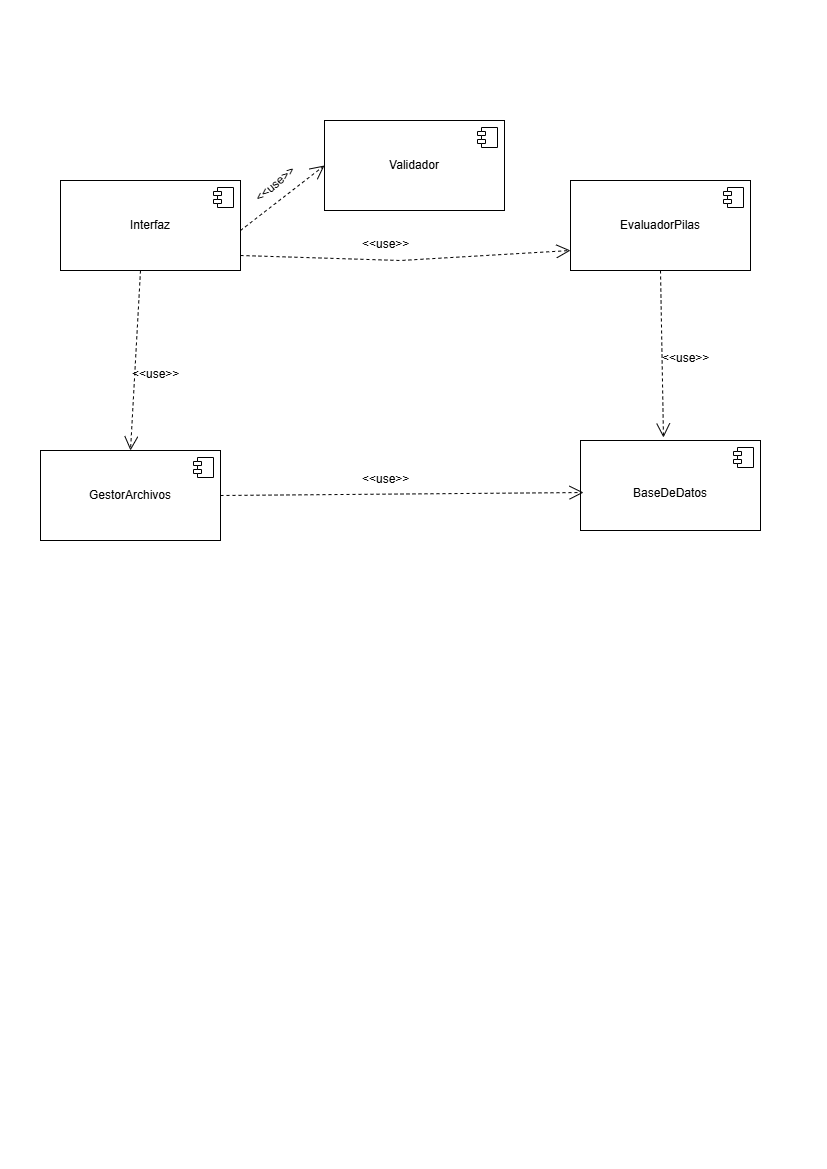

The diagram above was exported from draw.io. Its source (the exported page's mxGraphModel, read from the mxfile embedded in the PNG):
<mxGraphModel dx="1414" dy="743" grid="1" gridSize="10" guides="1" tooltips="1" connect="1" arrows="1" fold="1" page="1" pageScale="1" pageWidth="827" pageHeight="1169" math="0" shadow="0">
  <root>
    <mxCell id="0" />
    <mxCell id="1" parent="0" />
    <mxCell id="XDwG9o0ZUtQJDr8Xl7jo-1" parent="1" style="html=1;dropTarget=0;whiteSpace=wrap;" value="Interfaz" vertex="1">
      <mxGeometry height="90" width="180" x="60" y="180" as="geometry" />
    </mxCell>
    <mxCell id="XDwG9o0ZUtQJDr8Xl7jo-2" parent="XDwG9o0ZUtQJDr8Xl7jo-1" style="shape=module;jettyWidth=8;jettyHeight=4;" value="" vertex="1">
      <mxGeometry height="20" relative="1" width="20" x="1" as="geometry">
        <mxPoint x="-27" y="7" as="offset" />
      </mxGeometry>
    </mxCell>
    <mxCell id="XDwG9o0ZUtQJDr8Xl7jo-3" parent="1" style="html=1;dropTarget=0;whiteSpace=wrap;" value="EvaluadorPilas" vertex="1">
      <mxGeometry height="90" width="180" x="570" y="180" as="geometry" />
    </mxCell>
    <mxCell id="XDwG9o0ZUtQJDr8Xl7jo-4" parent="XDwG9o0ZUtQJDr8Xl7jo-3" style="shape=module;jettyWidth=8;jettyHeight=4;" value="" vertex="1">
      <mxGeometry height="20" relative="1" width="20" x="1" as="geometry">
        <mxPoint x="-27" y="7" as="offset" />
      </mxGeometry>
    </mxCell>
    <mxCell id="XDwG9o0ZUtQJDr8Xl7jo-5" parent="1" style="html=1;dropTarget=0;whiteSpace=wrap;" value="GestorArchivos" vertex="1">
      <mxGeometry height="90" width="180" x="40" y="450" as="geometry" />
    </mxCell>
    <mxCell id="XDwG9o0ZUtQJDr8Xl7jo-6" parent="XDwG9o0ZUtQJDr8Xl7jo-5" style="shape=module;jettyWidth=8;jettyHeight=4;" value="" vertex="1">
      <mxGeometry height="20" relative="1" width="20" x="1" as="geometry">
        <mxPoint x="-27" y="7" as="offset" />
      </mxGeometry>
    </mxCell>
    <mxCell id="XDwG9o0ZUtQJDr8Xl7jo-9" parent="1" style="html=1;dropTarget=0;whiteSpace=wrap;" value="Validador" vertex="1">
      <mxGeometry height="90" width="180" x="324" y="120" as="geometry" />
    </mxCell>
    <mxCell id="XDwG9o0ZUtQJDr8Xl7jo-10" parent="XDwG9o0ZUtQJDr8Xl7jo-9" style="shape=module;jettyWidth=8;jettyHeight=4;" value="" vertex="1">
      <mxGeometry height="20" relative="1" width="20" x="1" as="geometry">
        <mxPoint x="-27" y="7" as="offset" />
      </mxGeometry>
    </mxCell>
    <mxCell id="XDwG9o0ZUtQJDr8Xl7jo-11" parent="1" style="html=1;dropTarget=0;whiteSpace=wrap;" value="&lt;br&gt;BaseDeDatos" vertex="1">
      <mxGeometry height="90" width="180" x="580" y="440" as="geometry" />
    </mxCell>
    <mxCell id="XDwG9o0ZUtQJDr8Xl7jo-12" parent="XDwG9o0ZUtQJDr8Xl7jo-11" style="shape=module;jettyWidth=8;jettyHeight=4;" value="" vertex="1">
      <mxGeometry height="20" relative="1" width="20" x="1" as="geometry">
        <mxPoint x="-27" y="7" as="offset" />
      </mxGeometry>
    </mxCell>
    <mxCell id="XDwG9o0ZUtQJDr8Xl7jo-14" edge="1" parent="1" style="endArrow=open;dashed=1;endFill=0;endSize=12;html=1;rounded=0;entryX=0;entryY=0.5;entryDx=0;entryDy=0;" target="XDwG9o0ZUtQJDr8Xl7jo-9" value="">
      <mxGeometry relative="1" width="160" as="geometry">
        <mxPoint x="240" y="230" as="sourcePoint" />
        <mxPoint x="330" y="230" as="targetPoint" />
      </mxGeometry>
    </mxCell>
    <mxCell id="XDwG9o0ZUtQJDr8Xl7jo-15" edge="1" parent="1" style="endArrow=open;dashed=1;endFill=0;endSize=12;html=1;rounded=0;entryX=0;entryY=0.5;entryDx=0;entryDy=0;" value="">
      <mxGeometry relative="1" width="160" as="geometry">
        <Array as="points">
          <mxPoint x="400" y="260" />
        </Array>
        <mxPoint x="240" y="255" as="sourcePoint" />
        <mxPoint x="570" y="250" as="targetPoint" />
      </mxGeometry>
    </mxCell>
    <mxCell id="XDwG9o0ZUtQJDr8Xl7jo-16" edge="1" parent="1" source="XDwG9o0ZUtQJDr8Xl7jo-3" style="endArrow=open;dashed=1;endFill=0;endSize=12;html=1;rounded=0;entryX=0.461;entryY=-0.033;entryDx=0;entryDy=0;exitX=0.5;exitY=1;exitDx=0;exitDy=0;entryPerimeter=0;" target="XDwG9o0ZUtQJDr8Xl7jo-11" value="">
      <mxGeometry relative="1" width="160" as="geometry">
        <mxPoint x="630" y="315" as="sourcePoint" />
        <mxPoint x="960" y="310" as="targetPoint" />
      </mxGeometry>
    </mxCell>
    <mxCell id="XDwG9o0ZUtQJDr8Xl7jo-17" edge="1" parent="1" style="endArrow=open;dashed=1;endFill=0;endSize=12;html=1;rounded=0;entryX=0.5;entryY=0;entryDx=0;entryDy=0;exitX=0.5;exitY=1;exitDx=0;exitDy=0;" target="XDwG9o0ZUtQJDr8Xl7jo-5" value="">
      <mxGeometry relative="1" width="160" as="geometry">
        <mxPoint x="140" y="270" as="sourcePoint" />
        <mxPoint x="143" y="437" as="targetPoint" />
      </mxGeometry>
    </mxCell>
    <mxCell id="XDwG9o0ZUtQJDr8Xl7jo-18" edge="1" parent="1" source="XDwG9o0ZUtQJDr8Xl7jo-5" style="endArrow=open;dashed=1;endFill=0;endSize=12;html=1;rounded=0;entryX=0.017;entryY=0.578;entryDx=0;entryDy=0;exitX=1;exitY=0.5;exitDx=0;exitDy=0;entryPerimeter=0;" target="XDwG9o0ZUtQJDr8Xl7jo-11" value="">
      <mxGeometry relative="1" width="160" as="geometry">
        <mxPoint x="430" y="440" as="sourcePoint" />
        <mxPoint x="420" y="620" as="targetPoint" />
      </mxGeometry>
    </mxCell>
    <mxCell id="XDwG9o0ZUtQJDr8Xl7jo-19" parent="1" style="text;whiteSpace=wrap;html=1;rotation=-40;" value="&amp;lt;&amp;lt;use&amp;gt;&amp;gt;" vertex="1">
      <mxGeometry height="40" width="80" x="250" y="160" as="geometry" />
    </mxCell>
    <mxCell id="XDwG9o0ZUtQJDr8Xl7jo-20" parent="1" style="text;whiteSpace=wrap;html=1;" value="&amp;lt;&amp;lt;use&amp;gt;&amp;gt;" vertex="1">
      <mxGeometry height="40" width="80" x="360" y="230" as="geometry" />
    </mxCell>
    <mxCell id="XDwG9o0ZUtQJDr8Xl7jo-21" parent="1" style="text;whiteSpace=wrap;html=1;" value="&amp;lt;&amp;lt;use&amp;gt;&amp;gt;" vertex="1">
      <mxGeometry height="40" width="80" x="130" y="360" as="geometry" />
    </mxCell>
    <mxCell id="XDwG9o0ZUtQJDr8Xl7jo-22" parent="1" style="text;whiteSpace=wrap;html=1;" value="&#10;&amp;lt;&amp;lt;use&amp;gt;&amp;gt;&#10;&#10;" vertex="1">
      <mxGeometry height="40" width="80" x="660" y="330" as="geometry" />
    </mxCell>
    <mxCell id="XDwG9o0ZUtQJDr8Xl7jo-23" parent="1" style="text;whiteSpace=wrap;html=1;" value="&amp;lt;&amp;lt;use&amp;gt;&amp;gt;" vertex="1">
      <mxGeometry height="40" width="80" x="360" y="465" as="geometry" />
    </mxCell>
  </root>
</mxGraphModel>